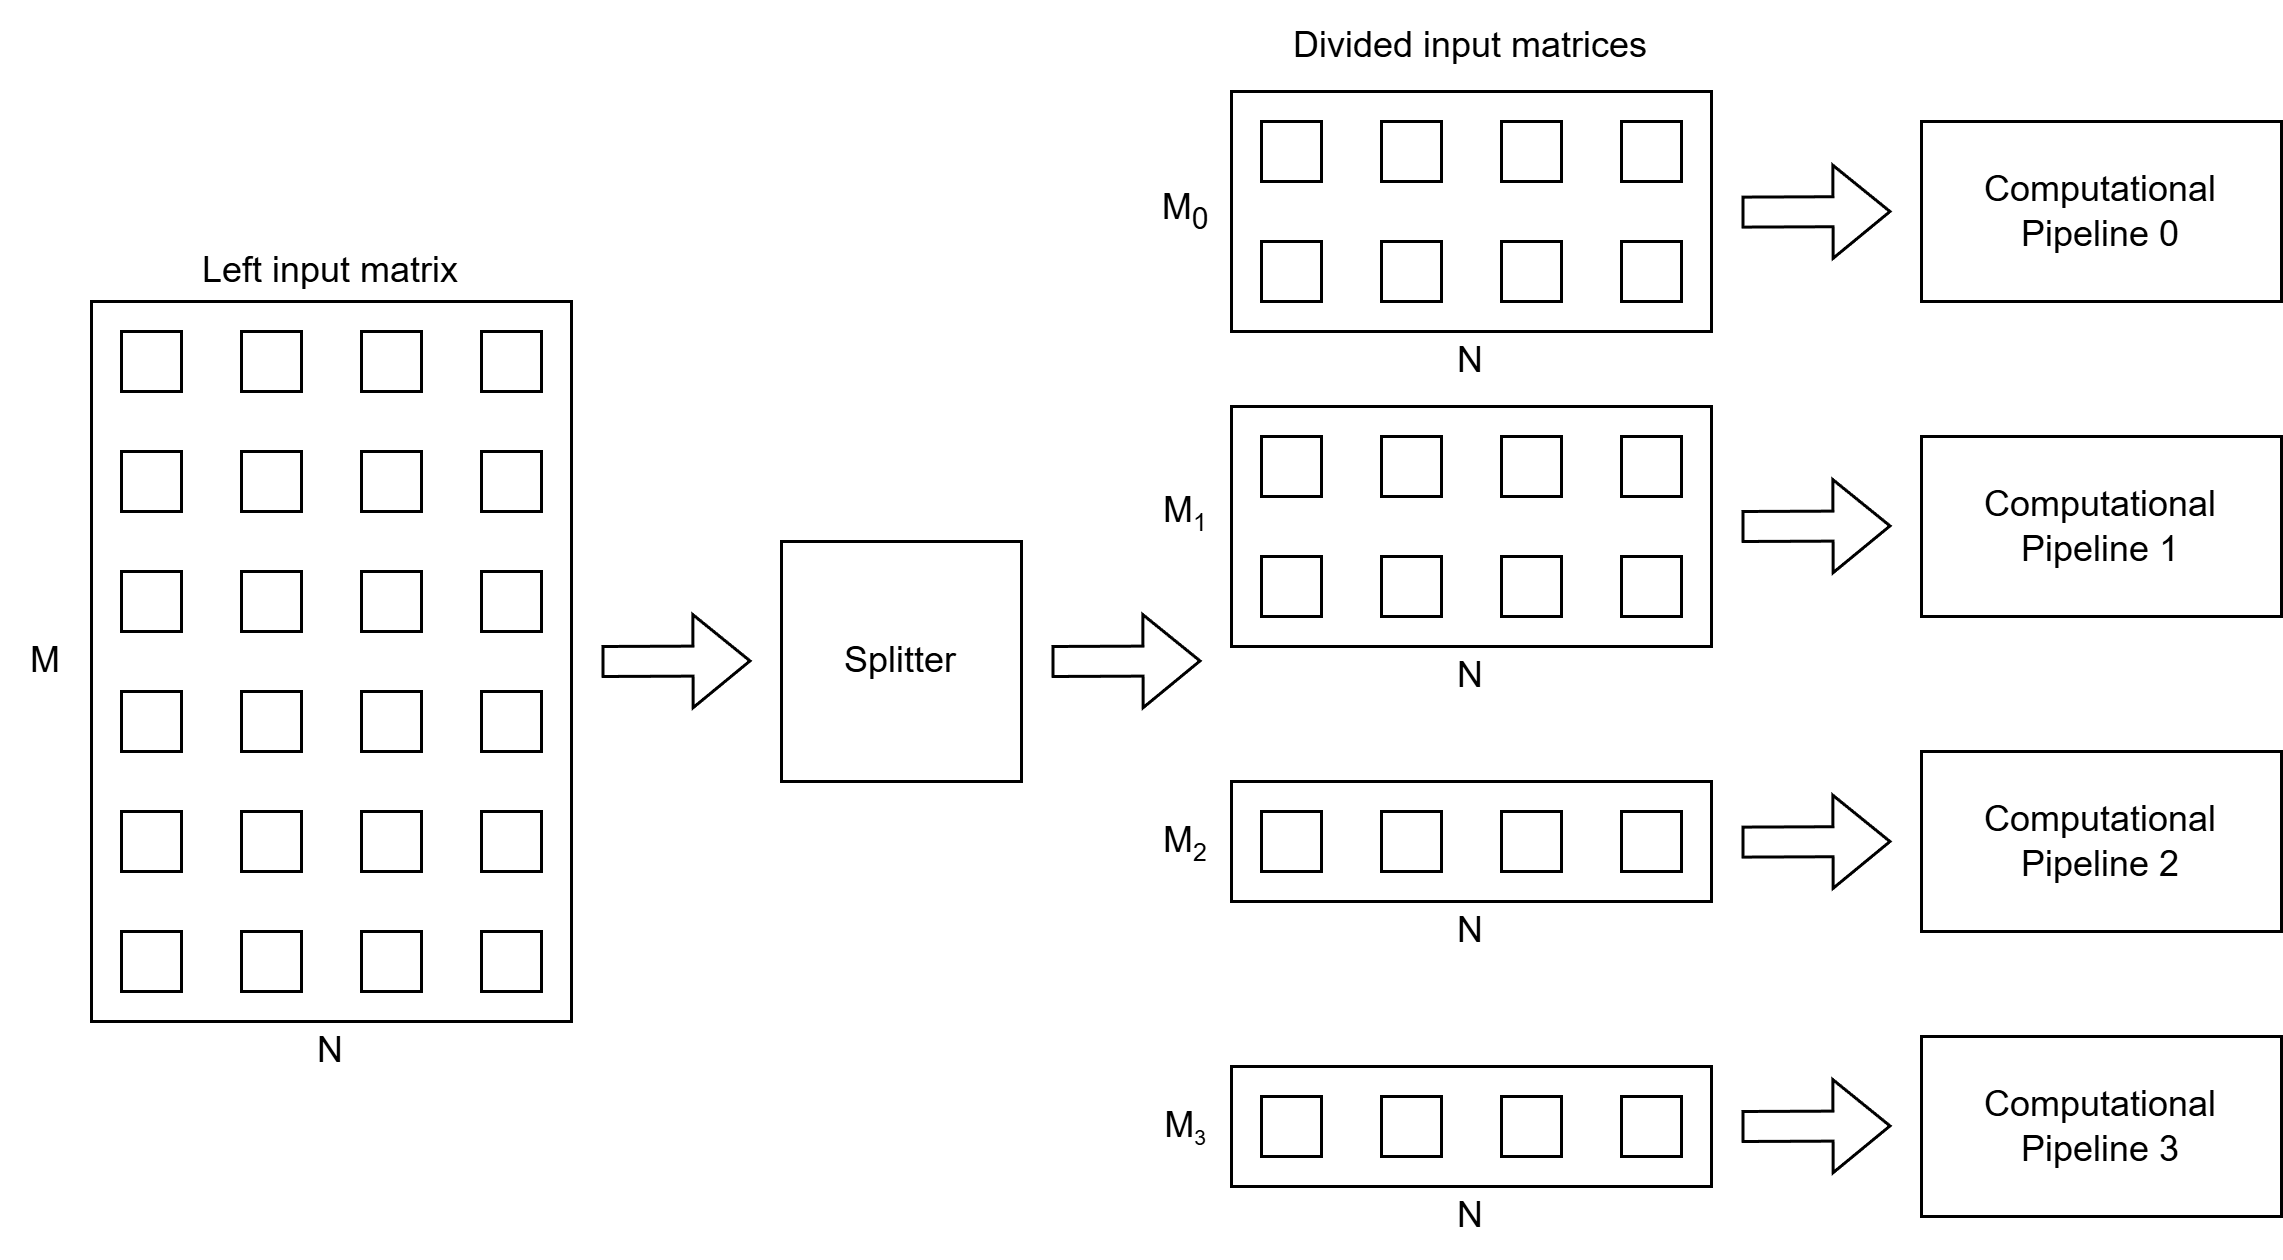

The diagram above was exported from draw.io. Its source (the exported page's mxGraphModel, read from the mxfile embedded in the PNG):
<mxGraphModel dx="985" dy="576" grid="1" gridSize="10" guides="1" tooltips="1" connect="1" arrows="1" fold="1" page="1" pageScale="1" pageWidth="850" pageHeight="1100" math="0" shadow="0">
  <root>
    <mxCell id="0" />
    <mxCell id="1" parent="0" />
    <mxCell id="TvL3Ev63-avzYYbKx8Cp-93" value="" style="rounded=0;whiteSpace=wrap;html=1;" vertex="1" parent="1">
      <mxGeometry x="30" y="470" width="160" height="240" as="geometry" />
    </mxCell>
    <mxCell id="TvL3Ev63-avzYYbKx8Cp-64" value="" style="rounded=0;whiteSpace=wrap;html=1;" vertex="1" parent="1">
      <mxGeometry x="410" y="400" width="160" height="80" as="geometry" />
    </mxCell>
    <mxCell id="TvL3Ev63-avzYYbKx8Cp-89" value="" style="rounded=0;whiteSpace=wrap;html=1;" vertex="1" parent="1">
      <mxGeometry x="410" y="505" width="160" height="80" as="geometry" />
    </mxCell>
    <mxCell id="TvL3Ev63-avzYYbKx8Cp-90" value="" style="rounded=0;whiteSpace=wrap;html=1;" vertex="1" parent="1">
      <mxGeometry x="410" y="630" width="160" height="40" as="geometry" />
    </mxCell>
    <mxCell id="TvL3Ev63-avzYYbKx8Cp-91" value="" style="rounded=0;whiteSpace=wrap;html=1;" vertex="1" parent="1">
      <mxGeometry x="410" y="725" width="160" height="40" as="geometry" />
    </mxCell>
    <mxCell id="TvL3Ev63-avzYYbKx8Cp-1" value="" style="whiteSpace=wrap;html=1;aspect=fixed;" vertex="1" parent="1">
      <mxGeometry x="40" y="480" width="20" height="20" as="geometry" />
    </mxCell>
    <mxCell id="TvL3Ev63-avzYYbKx8Cp-16" value="" style="whiteSpace=wrap;html=1;aspect=fixed;" vertex="1" parent="1">
      <mxGeometry x="80" y="480" width="20" height="20" as="geometry" />
    </mxCell>
    <mxCell id="TvL3Ev63-avzYYbKx8Cp-17" value="" style="whiteSpace=wrap;html=1;aspect=fixed;" vertex="1" parent="1">
      <mxGeometry x="120" y="480" width="20" height="20" as="geometry" />
    </mxCell>
    <mxCell id="TvL3Ev63-avzYYbKx8Cp-18" value="" style="whiteSpace=wrap;html=1;aspect=fixed;" vertex="1" parent="1">
      <mxGeometry x="160" y="480" width="20" height="20" as="geometry" />
    </mxCell>
    <mxCell id="TvL3Ev63-avzYYbKx8Cp-19" value="" style="whiteSpace=wrap;html=1;aspect=fixed;" vertex="1" parent="1">
      <mxGeometry x="40" y="520" width="20" height="20" as="geometry" />
    </mxCell>
    <mxCell id="TvL3Ev63-avzYYbKx8Cp-20" value="" style="whiteSpace=wrap;html=1;aspect=fixed;" vertex="1" parent="1">
      <mxGeometry x="80" y="520" width="20" height="20" as="geometry" />
    </mxCell>
    <mxCell id="TvL3Ev63-avzYYbKx8Cp-21" value="" style="whiteSpace=wrap;html=1;aspect=fixed;" vertex="1" parent="1">
      <mxGeometry x="120" y="520" width="20" height="20" as="geometry" />
    </mxCell>
    <mxCell id="TvL3Ev63-avzYYbKx8Cp-22" value="" style="whiteSpace=wrap;html=1;aspect=fixed;" vertex="1" parent="1">
      <mxGeometry x="160" y="520" width="20" height="20" as="geometry" />
    </mxCell>
    <mxCell id="TvL3Ev63-avzYYbKx8Cp-23" value="" style="whiteSpace=wrap;html=1;aspect=fixed;" vertex="1" parent="1">
      <mxGeometry x="40" y="560" width="20" height="20" as="geometry" />
    </mxCell>
    <mxCell id="TvL3Ev63-avzYYbKx8Cp-24" value="" style="whiteSpace=wrap;html=1;aspect=fixed;" vertex="1" parent="1">
      <mxGeometry x="80" y="560" width="20" height="20" as="geometry" />
    </mxCell>
    <mxCell id="TvL3Ev63-avzYYbKx8Cp-25" value="" style="whiteSpace=wrap;html=1;aspect=fixed;" vertex="1" parent="1">
      <mxGeometry x="120" y="560" width="20" height="20" as="geometry" />
    </mxCell>
    <mxCell id="TvL3Ev63-avzYYbKx8Cp-26" value="" style="whiteSpace=wrap;html=1;aspect=fixed;" vertex="1" parent="1">
      <mxGeometry x="160" y="560" width="20" height="20" as="geometry" />
    </mxCell>
    <mxCell id="TvL3Ev63-avzYYbKx8Cp-27" value="" style="whiteSpace=wrap;html=1;aspect=fixed;" vertex="1" parent="1">
      <mxGeometry x="40" y="600" width="20" height="20" as="geometry" />
    </mxCell>
    <mxCell id="TvL3Ev63-avzYYbKx8Cp-28" value="" style="whiteSpace=wrap;html=1;aspect=fixed;" vertex="1" parent="1">
      <mxGeometry x="80" y="600" width="20" height="20" as="geometry" />
    </mxCell>
    <mxCell id="TvL3Ev63-avzYYbKx8Cp-29" value="" style="whiteSpace=wrap;html=1;aspect=fixed;" vertex="1" parent="1">
      <mxGeometry x="120" y="600" width="20" height="20" as="geometry" />
    </mxCell>
    <mxCell id="TvL3Ev63-avzYYbKx8Cp-30" value="" style="whiteSpace=wrap;html=1;aspect=fixed;" vertex="1" parent="1">
      <mxGeometry x="160" y="600" width="20" height="20" as="geometry" />
    </mxCell>
    <mxCell id="TvL3Ev63-avzYYbKx8Cp-31" value="" style="whiteSpace=wrap;html=1;aspect=fixed;" vertex="1" parent="1">
      <mxGeometry x="40" y="640" width="20" height="20" as="geometry" />
    </mxCell>
    <mxCell id="TvL3Ev63-avzYYbKx8Cp-32" value="" style="whiteSpace=wrap;html=1;aspect=fixed;" vertex="1" parent="1">
      <mxGeometry x="80" y="640" width="20" height="20" as="geometry" />
    </mxCell>
    <mxCell id="TvL3Ev63-avzYYbKx8Cp-33" value="" style="whiteSpace=wrap;html=1;aspect=fixed;" vertex="1" parent="1">
      <mxGeometry x="120" y="640" width="20" height="20" as="geometry" />
    </mxCell>
    <mxCell id="TvL3Ev63-avzYYbKx8Cp-34" value="" style="whiteSpace=wrap;html=1;aspect=fixed;" vertex="1" parent="1">
      <mxGeometry x="160" y="640" width="20" height="20" as="geometry" />
    </mxCell>
    <mxCell id="TvL3Ev63-avzYYbKx8Cp-35" value="" style="whiteSpace=wrap;html=1;aspect=fixed;" vertex="1" parent="1">
      <mxGeometry x="40" y="680" width="20" height="20" as="geometry" />
    </mxCell>
    <mxCell id="TvL3Ev63-avzYYbKx8Cp-36" value="" style="whiteSpace=wrap;html=1;aspect=fixed;" vertex="1" parent="1">
      <mxGeometry x="80" y="680" width="20" height="20" as="geometry" />
    </mxCell>
    <mxCell id="TvL3Ev63-avzYYbKx8Cp-37" value="" style="whiteSpace=wrap;html=1;aspect=fixed;" vertex="1" parent="1">
      <mxGeometry x="120" y="680" width="20" height="20" as="geometry" />
    </mxCell>
    <mxCell id="TvL3Ev63-avzYYbKx8Cp-38" value="" style="whiteSpace=wrap;html=1;aspect=fixed;" vertex="1" parent="1">
      <mxGeometry x="160" y="680" width="20" height="20" as="geometry" />
    </mxCell>
    <mxCell id="TvL3Ev63-avzYYbKx8Cp-40" value="" style="whiteSpace=wrap;html=1;aspect=fixed;" vertex="1" parent="1">
      <mxGeometry x="420" y="410" width="20" height="20" as="geometry" />
    </mxCell>
    <mxCell id="TvL3Ev63-avzYYbKx8Cp-41" value="" style="whiteSpace=wrap;html=1;aspect=fixed;" vertex="1" parent="1">
      <mxGeometry x="460" y="410" width="20" height="20" as="geometry" />
    </mxCell>
    <mxCell id="TvL3Ev63-avzYYbKx8Cp-42" value="" style="whiteSpace=wrap;html=1;aspect=fixed;" vertex="1" parent="1">
      <mxGeometry x="500" y="410" width="20" height="20" as="geometry" />
    </mxCell>
    <mxCell id="TvL3Ev63-avzYYbKx8Cp-43" value="" style="whiteSpace=wrap;html=1;aspect=fixed;" vertex="1" parent="1">
      <mxGeometry x="540" y="410" width="20" height="20" as="geometry" />
    </mxCell>
    <mxCell id="TvL3Ev63-avzYYbKx8Cp-44" value="" style="whiteSpace=wrap;html=1;aspect=fixed;" vertex="1" parent="1">
      <mxGeometry x="420" y="450" width="20" height="20" as="geometry" />
    </mxCell>
    <mxCell id="TvL3Ev63-avzYYbKx8Cp-45" value="" style="whiteSpace=wrap;html=1;aspect=fixed;" vertex="1" parent="1">
      <mxGeometry x="460" y="450" width="20" height="20" as="geometry" />
    </mxCell>
    <mxCell id="TvL3Ev63-avzYYbKx8Cp-46" value="" style="whiteSpace=wrap;html=1;aspect=fixed;" vertex="1" parent="1">
      <mxGeometry x="500" y="450" width="20" height="20" as="geometry" />
    </mxCell>
    <mxCell id="TvL3Ev63-avzYYbKx8Cp-47" value="" style="whiteSpace=wrap;html=1;aspect=fixed;" vertex="1" parent="1">
      <mxGeometry x="540" y="450" width="20" height="20" as="geometry" />
    </mxCell>
    <mxCell id="TvL3Ev63-avzYYbKx8Cp-48" value="" style="whiteSpace=wrap;html=1;aspect=fixed;" vertex="1" parent="1">
      <mxGeometry x="420" y="515" width="20" height="20" as="geometry" />
    </mxCell>
    <mxCell id="TvL3Ev63-avzYYbKx8Cp-49" value="" style="whiteSpace=wrap;html=1;aspect=fixed;" vertex="1" parent="1">
      <mxGeometry x="460" y="515" width="20" height="20" as="geometry" />
    </mxCell>
    <mxCell id="TvL3Ev63-avzYYbKx8Cp-50" value="" style="whiteSpace=wrap;html=1;aspect=fixed;" vertex="1" parent="1">
      <mxGeometry x="500" y="515" width="20" height="20" as="geometry" />
    </mxCell>
    <mxCell id="TvL3Ev63-avzYYbKx8Cp-51" value="" style="whiteSpace=wrap;html=1;aspect=fixed;" vertex="1" parent="1">
      <mxGeometry x="540" y="515" width="20" height="20" as="geometry" />
    </mxCell>
    <mxCell id="TvL3Ev63-avzYYbKx8Cp-52" value="" style="whiteSpace=wrap;html=1;aspect=fixed;" vertex="1" parent="1">
      <mxGeometry x="420" y="555" width="20" height="20" as="geometry" />
    </mxCell>
    <mxCell id="TvL3Ev63-avzYYbKx8Cp-53" value="" style="whiteSpace=wrap;html=1;aspect=fixed;" vertex="1" parent="1">
      <mxGeometry x="460" y="555" width="20" height="20" as="geometry" />
    </mxCell>
    <mxCell id="TvL3Ev63-avzYYbKx8Cp-54" value="" style="whiteSpace=wrap;html=1;aspect=fixed;" vertex="1" parent="1">
      <mxGeometry x="500" y="555" width="20" height="20" as="geometry" />
    </mxCell>
    <mxCell id="TvL3Ev63-avzYYbKx8Cp-55" value="" style="whiteSpace=wrap;html=1;aspect=fixed;" vertex="1" parent="1">
      <mxGeometry x="540" y="555" width="20" height="20" as="geometry" />
    </mxCell>
    <mxCell id="TvL3Ev63-avzYYbKx8Cp-56" value="" style="whiteSpace=wrap;html=1;aspect=fixed;" vertex="1" parent="1">
      <mxGeometry x="420" y="640" width="20" height="20" as="geometry" />
    </mxCell>
    <mxCell id="TvL3Ev63-avzYYbKx8Cp-57" value="" style="whiteSpace=wrap;html=1;aspect=fixed;" vertex="1" parent="1">
      <mxGeometry x="460" y="640" width="20" height="20" as="geometry" />
    </mxCell>
    <mxCell id="TvL3Ev63-avzYYbKx8Cp-58" value="" style="whiteSpace=wrap;html=1;aspect=fixed;" vertex="1" parent="1">
      <mxGeometry x="500" y="640" width="20" height="20" as="geometry" />
    </mxCell>
    <mxCell id="TvL3Ev63-avzYYbKx8Cp-59" value="" style="whiteSpace=wrap;html=1;aspect=fixed;" vertex="1" parent="1">
      <mxGeometry x="540" y="640" width="20" height="20" as="geometry" />
    </mxCell>
    <mxCell id="TvL3Ev63-avzYYbKx8Cp-60" value="" style="whiteSpace=wrap;html=1;aspect=fixed;" vertex="1" parent="1">
      <mxGeometry x="420" y="735" width="20" height="20" as="geometry" />
    </mxCell>
    <mxCell id="TvL3Ev63-avzYYbKx8Cp-61" value="" style="whiteSpace=wrap;html=1;aspect=fixed;" vertex="1" parent="1">
      <mxGeometry x="460" y="735" width="20" height="20" as="geometry" />
    </mxCell>
    <mxCell id="TvL3Ev63-avzYYbKx8Cp-62" value="" style="whiteSpace=wrap;html=1;aspect=fixed;" vertex="1" parent="1">
      <mxGeometry x="500" y="735" width="20" height="20" as="geometry" />
    </mxCell>
    <mxCell id="TvL3Ev63-avzYYbKx8Cp-63" value="" style="whiteSpace=wrap;html=1;aspect=fixed;" vertex="1" parent="1">
      <mxGeometry x="540" y="735" width="20" height="20" as="geometry" />
    </mxCell>
    <mxCell id="TvL3Ev63-avzYYbKx8Cp-92" value="" style="shape=flexArrow;endArrow=classic;html=1;rounded=0;" edge="1" parent="1">
      <mxGeometry width="50" height="50" relative="1" as="geometry">
        <mxPoint x="350" y="590" as="sourcePoint" />
        <mxPoint x="400" y="589.8" as="targetPoint" />
      </mxGeometry>
    </mxCell>
    <mxCell id="TvL3Ev63-avzYYbKx8Cp-95" value="Computational Pipeline 0" style="rounded=0;whiteSpace=wrap;html=1;" vertex="1" parent="1">
      <mxGeometry x="640" y="410" width="120" height="60" as="geometry" />
    </mxCell>
    <mxCell id="TvL3Ev63-avzYYbKx8Cp-96" value="Computational Pipeline 1" style="rounded=0;whiteSpace=wrap;html=1;" vertex="1" parent="1">
      <mxGeometry x="640" y="515" width="120" height="60" as="geometry" />
    </mxCell>
    <mxCell id="TvL3Ev63-avzYYbKx8Cp-97" value="Computational Pipeline 2" style="rounded=0;whiteSpace=wrap;html=1;" vertex="1" parent="1">
      <mxGeometry x="640" y="620" width="120" height="60" as="geometry" />
    </mxCell>
    <mxCell id="TvL3Ev63-avzYYbKx8Cp-98" value="Computational Pipeline 3" style="rounded=0;whiteSpace=wrap;html=1;" vertex="1" parent="1">
      <mxGeometry x="640" y="715" width="120" height="60" as="geometry" />
    </mxCell>
    <mxCell id="TvL3Ev63-avzYYbKx8Cp-99" value="Splitter" style="whiteSpace=wrap;html=1;aspect=fixed;" vertex="1" parent="1">
      <mxGeometry x="260" y="550" width="80" height="80" as="geometry" />
    </mxCell>
    <mxCell id="TvL3Ev63-avzYYbKx8Cp-100" value="" style="shape=flexArrow;endArrow=classic;html=1;rounded=0;" edge="1" parent="1">
      <mxGeometry width="50" height="50" relative="1" as="geometry">
        <mxPoint x="200" y="590" as="sourcePoint" />
        <mxPoint x="250" y="589.8" as="targetPoint" />
      </mxGeometry>
    </mxCell>
    <mxCell id="TvL3Ev63-avzYYbKx8Cp-101" value="Left input matrix" style="text;html=1;align=center;verticalAlign=middle;whiteSpace=wrap;rounded=0;" vertex="1" parent="1">
      <mxGeometry x="60" y="445" width="100" height="30" as="geometry" />
    </mxCell>
    <mxCell id="TvL3Ev63-avzYYbKx8Cp-102" value="" style="shape=flexArrow;endArrow=classic;html=1;rounded=0;" edge="1" parent="1">
      <mxGeometry width="50" height="50" relative="1" as="geometry">
        <mxPoint x="580" y="440.2" as="sourcePoint" />
        <mxPoint x="630" y="439.99999999999994" as="targetPoint" />
      </mxGeometry>
    </mxCell>
    <mxCell id="TvL3Ev63-avzYYbKx8Cp-103" value="" style="shape=flexArrow;endArrow=classic;html=1;rounded=0;" edge="1" parent="1">
      <mxGeometry width="50" height="50" relative="1" as="geometry">
        <mxPoint x="580" y="545" as="sourcePoint" />
        <mxPoint x="630" y="544.8" as="targetPoint" />
      </mxGeometry>
    </mxCell>
    <mxCell id="TvL3Ev63-avzYYbKx8Cp-104" value="" style="shape=flexArrow;endArrow=classic;html=1;rounded=0;" edge="1" parent="1">
      <mxGeometry width="50" height="50" relative="1" as="geometry">
        <mxPoint x="580" y="650.2" as="sourcePoint" />
        <mxPoint x="630" y="650" as="targetPoint" />
      </mxGeometry>
    </mxCell>
    <mxCell id="TvL3Ev63-avzYYbKx8Cp-105" value="" style="shape=flexArrow;endArrow=classic;html=1;rounded=0;" edge="1" parent="1">
      <mxGeometry width="50" height="50" relative="1" as="geometry">
        <mxPoint x="580" y="745" as="sourcePoint" />
        <mxPoint x="630" y="744.8" as="targetPoint" />
      </mxGeometry>
    </mxCell>
    <mxCell id="TvL3Ev63-avzYYbKx8Cp-106" value="Divided input matrices" style="text;html=1;align=center;verticalAlign=middle;whiteSpace=wrap;rounded=0;" vertex="1" parent="1">
      <mxGeometry x="420" y="370" width="140" height="30" as="geometry" />
    </mxCell>
    <mxCell id="TvL3Ev63-avzYYbKx8Cp-107" value="M" style="text;html=1;align=center;verticalAlign=middle;whiteSpace=wrap;rounded=0;" vertex="1" parent="1">
      <mxGeometry y="575" width="30" height="30" as="geometry" />
    </mxCell>
    <mxCell id="TvL3Ev63-avzYYbKx8Cp-108" value="N" style="text;html=1;align=center;verticalAlign=middle;whiteSpace=wrap;rounded=0;" vertex="1" parent="1">
      <mxGeometry x="95" y="705" width="30" height="30" as="geometry" />
    </mxCell>
    <mxCell id="TvL3Ev63-avzYYbKx8Cp-109" value="M&lt;sub&gt;0&lt;/sub&gt;" style="text;html=1;align=center;verticalAlign=middle;whiteSpace=wrap;rounded=0;" vertex="1" parent="1">
      <mxGeometry x="380" y="425" width="30" height="30" as="geometry" />
    </mxCell>
    <mxCell id="TvL3Ev63-avzYYbKx8Cp-110" value="M&lt;span style=&quot;font-size: 10px;&quot;&gt;&lt;sub&gt;1&lt;/sub&gt;&lt;/span&gt;" style="text;html=1;align=center;verticalAlign=middle;whiteSpace=wrap;rounded=0;" vertex="1" parent="1">
      <mxGeometry x="380" y="525" width="30" height="30" as="geometry" />
    </mxCell>
    <mxCell id="TvL3Ev63-avzYYbKx8Cp-111" value="M&lt;span style=&quot;font-size: 10px;&quot;&gt;&lt;sub&gt;2&lt;/sub&gt;&lt;/span&gt;" style="text;html=1;align=center;verticalAlign=middle;whiteSpace=wrap;rounded=0;" vertex="1" parent="1">
      <mxGeometry x="380" y="635" width="30" height="30" as="geometry" />
    </mxCell>
    <mxCell id="TvL3Ev63-avzYYbKx8Cp-112" value="M&lt;span style=&quot;font-size: 8.33333px;&quot;&gt;&lt;sub&gt;3&lt;/sub&gt;&lt;/span&gt;" style="text;html=1;align=center;verticalAlign=middle;whiteSpace=wrap;rounded=0;" vertex="1" parent="1">
      <mxGeometry x="380" y="730" width="30" height="30" as="geometry" />
    </mxCell>
    <mxCell id="TvL3Ev63-avzYYbKx8Cp-113" value="N" style="text;html=1;align=center;verticalAlign=middle;whiteSpace=wrap;rounded=0;" vertex="1" parent="1">
      <mxGeometry x="475" y="760" width="30" height="30" as="geometry" />
    </mxCell>
    <mxCell id="TvL3Ev63-avzYYbKx8Cp-114" value="N" style="text;html=1;align=center;verticalAlign=middle;whiteSpace=wrap;rounded=0;" vertex="1" parent="1">
      <mxGeometry x="475" y="665" width="30" height="30" as="geometry" />
    </mxCell>
    <mxCell id="TvL3Ev63-avzYYbKx8Cp-115" value="N" style="text;html=1;align=center;verticalAlign=middle;whiteSpace=wrap;rounded=0;" vertex="1" parent="1">
      <mxGeometry x="475" y="580" width="30" height="30" as="geometry" />
    </mxCell>
    <mxCell id="TvL3Ev63-avzYYbKx8Cp-116" value="N" style="text;html=1;align=center;verticalAlign=middle;whiteSpace=wrap;rounded=0;" vertex="1" parent="1">
      <mxGeometry x="475" y="475" width="30" height="30" as="geometry" />
    </mxCell>
  </root>
</mxGraphModel>